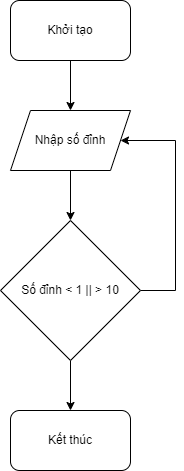

The diagram above was exported from draw.io. Its source (the exported page's mxGraphModel, read from the mxfile embedded in the PNG):
<mxGraphModel dx="1434" dy="844" grid="1" gridSize="10" guides="1" tooltips="1" connect="1" arrows="1" fold="1" page="1" pageScale="1" pageWidth="850" pageHeight="1100" math="0" shadow="0">
  <root>
    <mxCell id="0" />
    <mxCell id="1" parent="0" />
    <mxCell id="B3pqv4fxGtmC6MiwXqju-6" style="edgeStyle=orthogonalEdgeStyle;rounded=0;orthogonalLoop=1;jettySize=auto;html=1;exitX=0.5;exitY=1;exitDx=0;exitDy=0;entryX=0.5;entryY=0;entryDx=0;entryDy=0;" edge="1" parent="1" source="B3pqv4fxGtmC6MiwXqju-1" target="B3pqv4fxGtmC6MiwXqju-2">
      <mxGeometry relative="1" as="geometry" />
    </mxCell>
    <mxCell id="B3pqv4fxGtmC6MiwXqju-1" value="Khởi tạo" style="rounded=1;whiteSpace=wrap;html=1;" vertex="1" parent="1">
      <mxGeometry x="365" y="20" width="120" height="60" as="geometry" />
    </mxCell>
    <mxCell id="B3pqv4fxGtmC6MiwXqju-5" style="edgeStyle=orthogonalEdgeStyle;rounded=0;orthogonalLoop=1;jettySize=auto;html=1;exitX=0.5;exitY=1;exitDx=0;exitDy=0;entryX=0.5;entryY=0;entryDx=0;entryDy=0;" edge="1" parent="1" source="B3pqv4fxGtmC6MiwXqju-2" target="B3pqv4fxGtmC6MiwXqju-3">
      <mxGeometry relative="1" as="geometry" />
    </mxCell>
    <mxCell id="B3pqv4fxGtmC6MiwXqju-2" value="Nhập số đỉnh" style="shape=parallelogram;perimeter=parallelogramPerimeter;whiteSpace=wrap;html=1;fixedSize=1;" vertex="1" parent="1">
      <mxGeometry x="365" y="130" width="120" height="60" as="geometry" />
    </mxCell>
    <mxCell id="B3pqv4fxGtmC6MiwXqju-4" style="edgeStyle=orthogonalEdgeStyle;rounded=0;orthogonalLoop=1;jettySize=auto;html=1;exitX=1;exitY=0.5;exitDx=0;exitDy=0;entryX=1;entryY=0.5;entryDx=0;entryDy=0;" edge="1" parent="1" source="B3pqv4fxGtmC6MiwXqju-3" target="B3pqv4fxGtmC6MiwXqju-2">
      <mxGeometry relative="1" as="geometry">
        <Array as="points">
          <mxPoint x="530" y="310" />
          <mxPoint x="530" y="160" />
        </Array>
      </mxGeometry>
    </mxCell>
    <mxCell id="B3pqv4fxGtmC6MiwXqju-8" style="edgeStyle=orthogonalEdgeStyle;rounded=0;orthogonalLoop=1;jettySize=auto;html=1;exitX=0.5;exitY=1;exitDx=0;exitDy=0;entryX=0.5;entryY=0;entryDx=0;entryDy=0;" edge="1" parent="1" source="B3pqv4fxGtmC6MiwXqju-3" target="B3pqv4fxGtmC6MiwXqju-7">
      <mxGeometry relative="1" as="geometry" />
    </mxCell>
    <mxCell id="B3pqv4fxGtmC6MiwXqju-3" value="Số đỉnh &amp;lt; 1 || &amp;gt; 10" style="rhombus;whiteSpace=wrap;html=1;" vertex="1" parent="1">
      <mxGeometry x="355" y="240" width="140" height="140" as="geometry" />
    </mxCell>
    <mxCell id="B3pqv4fxGtmC6MiwXqju-7" value="Kết thúc" style="rounded=1;whiteSpace=wrap;html=1;" vertex="1" parent="1">
      <mxGeometry x="365" y="430" width="120" height="60" as="geometry" />
    </mxCell>
  </root>
</mxGraphModel>